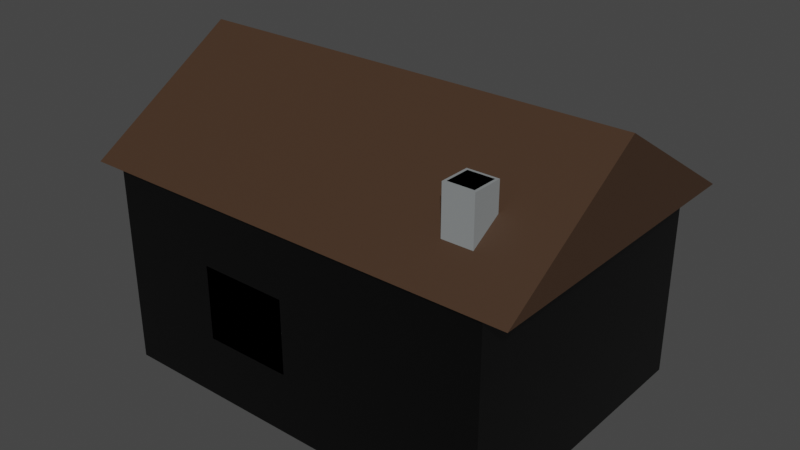 # Source: House.blend  (saved by Blender 2.83.19; exported with 4.5.12 LTS)
import bpy
from mathutils import Matrix  # noqa: F401  (used for matrix-valued properties, if any)

bpy.ops.wm.read_factory_settings(use_empty=True)
scene = bpy.context.scene
scene.name = 'Scene'

# ---- collections
col_collection = bpy.data.collections.new('Collection'); scene.collection.children.link(col_collection)

# ---- materials (node trees are filled in below, after node groups)
mat_playercolor = bpy.data.materials.new('PlayerColor')
mat_playercolor.alpha_threshold = 0.0
mat_playercolor.use_transparent_shadow = False
mat_playercolor.line_color = (0.0, 0.0, 0.0, 1.0)
mat_wood = bpy.data.materials.new('Wood')
mat_wood.use_transparent_shadow = False
mat_lightwood = bpy.data.materials.new('LightWood')
mat_lightwood.use_transparent_shadow = False
mat_glass = bpy.data.materials.new('Glass')
mat_glass.use_transparent_shadow = False
mat_stone = bpy.data.materials.new('Stone')
mat_stone.use_transparent_shadow = False
mat_blackchimney = bpy.data.materials.new('BlackChimney')
mat_blackchimney.use_transparent_shadow = False

# ---- material node trees
mat_playercolor.use_nodes = True; mat_playercolor.node_tree.nodes.clear()
_N = mat_playercolor.node_tree.nodes; _L = mat_playercolor.node_tree.links
n0 = _N.new('ShaderNodeOutputMaterial'); n0.name = 'Material Output'; n0.location = (300, 300)
n1 = _N.new('ShaderNodeBsdfPrincipled'); n1.name = 'Principled BSDF'; n1.location = (10, 300)
n1.distribution = 'GGX'
n1.subsurface_method = 'BURLEY'
n1.inputs[0].default_value = (0.0, 0.0, 0.0, 1.0)
n1.inputs[2].default_value = 0.4
n1.inputs[3].default_value = 1.45
n1.inputs[27].default_value = (0.0, 0.0, 0.0, 1.0)
n1.inputs[28].default_value = 1.0
_L.new(n1.outputs[0], n0.inputs[0])
n0.is_active_output = True
mat_wood.use_nodes = True; mat_wood.node_tree.nodes.clear()
_N = mat_wood.node_tree.nodes; _L = mat_wood.node_tree.links
n0 = _N.new('ShaderNodeBsdfPrincipled'); n0.name = 'Principled BSDF'; n0.location = (10, 300)
n0.distribution = 'GGX'
n0.subsurface_method = 'BURLEY'
n0.inputs[0].default_value = (0.05448, 0.02843, 0.01521, 1.0)
n0.inputs[3].default_value = 1.45
n0.inputs[27].default_value = (0.0, 0.0, 0.0, 1.0)
n0.inputs[28].default_value = 1.0
n1 = _N.new('ShaderNodeOutputMaterial'); n1.name = 'Material Output'; n1.location = (300, 300)
_L.new(n0.outputs[0], n1.inputs[0])
n1.is_active_output = True
mat_lightwood.use_nodes = True; mat_lightwood.node_tree.nodes.clear()
_N = mat_lightwood.node_tree.nodes; _L = mat_lightwood.node_tree.links
n0 = _N.new('ShaderNodeBsdfPrincipled'); n0.name = 'Principled BSDF'; n0.location = (10, 300)
n0.distribution = 'GGX'
n0.subsurface_method = 'BURLEY'
n0.inputs[0].default_value = (0.4678, 0.3278, 0.07227, 1.0)
n0.inputs[3].default_value = 1.45
n0.inputs[27].default_value = (0.0, 0.0, 0.0, 1.0)
n0.inputs[28].default_value = 1.0
n1 = _N.new('ShaderNodeOutputMaterial'); n1.name = 'Material Output'; n1.location = (300, 300)
_L.new(n0.outputs[0], n1.inputs[0])
n1.is_active_output = True
mat_glass.use_nodes = True; mat_glass.node_tree.nodes.clear()
_N = mat_glass.node_tree.nodes; _L = mat_glass.node_tree.links
n0 = _N.new('ShaderNodeBsdfPrincipled'); n0.name = 'Principled BSDF'; n0.location = (10, 300)
n0.distribution = 'GGX'
n0.subsurface_method = 'BURLEY'
n0.inputs[0].default_value = (0.8228, 0.8879, 0.9131, 1.0)
n0.inputs[3].default_value = 1.45
n0.inputs[27].default_value = (0.0, 0.0, 0.0, 1.0)
n0.inputs[28].default_value = 1.0
n1 = _N.new('ShaderNodeOutputMaterial'); n1.name = 'Material Output'; n1.location = (300, 300)
_L.new(n0.outputs[0], n1.inputs[0])
n1.is_active_output = True
mat_stone.use_nodes = True; mat_stone.node_tree.nodes.clear()
_N = mat_stone.node_tree.nodes; _L = mat_stone.node_tree.links
n0 = _N.new('ShaderNodeBsdfPrincipled'); n0.name = 'Principled BSDF'; n0.location = (10, 300)
n0.distribution = 'GGX'
n0.subsurface_method = 'BURLEY'
n0.inputs[0].default_value = (0.2462, 0.2623, 0.2664, 1.0)
n0.inputs[3].default_value = 1.45
n0.inputs[27].default_value = (0.0, 0.0, 0.0, 1.0)
n0.inputs[28].default_value = 1.0
n1 = _N.new('ShaderNodeOutputMaterial'); n1.name = 'Material Output'; n1.location = (300, 300)
_L.new(n0.outputs[0], n1.inputs[0])
n1.is_active_output = True
mat_blackchimney.use_nodes = True; mat_blackchimney.node_tree.nodes.clear()
_N = mat_blackchimney.node_tree.nodes; _L = mat_blackchimney.node_tree.links
n0 = _N.new('ShaderNodeBsdfPrincipled'); n0.name = 'Principled BSDF'; n0.location = (10, 300)
n0.distribution = 'GGX'
n0.subsurface_method = 'BURLEY'
n0.inputs[0].default_value = (0.009134, 0.009134, 0.009134, 1.0)
n0.inputs[3].default_value = 1.45
n0.inputs[27].default_value = (0.0, 0.0, 0.0, 1.0)
n0.inputs[28].default_value = 1.0
n1 = _N.new('ShaderNodeOutputMaterial'); n1.name = 'Material Output'; n1.location = (300, 300)
_L.new(n0.outputs[0], n1.inputs[0])
n1.is_active_output = True

# ---- world
world_world = bpy.data.worlds.new('World'); scene.world = world_world
world_world.use_nodes = True; world_world.node_tree.nodes.clear()
_N = world_world.node_tree.nodes; _L = world_world.node_tree.links
n0 = _N.new('ShaderNodeOutputWorld'); n0.name = 'World Output'; n0.location = (300, 300)
n1 = _N.new('ShaderNodeBackground'); n1.name = 'Background'; n1.location = (10, 300)
n1.inputs[0].default_value = (0.05088, 0.05088, 0.05088, 1.0)
_L.new(n1.outputs[0], n0.inputs[0])
n0.is_active_output = True
world_world.color = (0.05088, 0.05088, 0.05088)
world_world.use_sun_shadow = False
world_world.sun_shadow_jitter_overblur = 0.0

# ---- meshes
me_cube = bpy.data.meshes.new('Cube')
me_cube.from_pydata([(1.0, 1.0, 1.0), (1.0, 1.0, -1.0), (1.0, -1.0, 1.0), (1.0, -1.0, -1.0), (-1.0, 1.0, 1.0), (-1.0, 1.0, -1.0), (-1.0, -1.0, 1.0), (-1.0, -1.0, -1.0), (-1.125, -6.557e-08, 1.996), (1.125, 6.557e-08, 1.996), (-1.125, 1.039, 1.024), (1.125, 1.039, 1.024), (-1.125, -1.039, 1.024), (1.125, -1.039, 1.024), (-0.6875, 0.9998, -1.0), (-0.6875, 0.9998, 0.3), (-0.6875, 1.0, -1.0), (-0.6875, 1.0, 0.3), (-0.3125, 0.9998, -1.0), (-0.3125, 0.9998, 0.3), (-0.3125, 1.0, -1.0), (-0.3125, 1.0, 0.3), (0.3, 0.9998, -0.125), (0.3, 0.9998, 0.625), (0.3, 1.0, -0.125), (0.3, 1.0, 0.625), (0.6, 0.9998, -0.125), (0.6, 0.9998, 0.625), (0.6, 1.0, -0.125), (0.6, 1.0, 0.625), (-0.475, -1.0, -0.375), (-0.475, -1.0, 0.375), (-0.475, -0.9998, -0.375), (-0.475, -0.9998, 0.375), (-0.025, -1.0, -0.375), (-0.025, -1.0, 0.375), (-0.025, -0.9998, -0.375), (-0.025, -0.9998, 0.375), (0.675, -0.7667, 1.25), (0.675, -0.7667, 1.75), (0.675, -0.5667, 1.25), (0.675, -0.5667, 1.75), (0.825, -0.7667, 1.25), (0.825, -0.7667, 1.75), (0.825, -0.5667, 1.25), (0.825, -0.5667, 1.75), (0.6875, -0.75, 1.25), (0.6875, -0.75, 1.75), (0.6875, -0.5833, 1.25), (0.6875, -0.5833, 1.75), (0.8125, -0.75, 1.25), (0.8125, -0.75, 1.75), (0.8125, -0.5833, 1.25), (0.8125, -0.5833, 1.75)], [], [(0, 4, 6, 2), (3, 2, 6, 7), (7, 6, 4, 5), (5, 1, 3, 7), (1, 0, 2, 3), (5, 4, 0, 1), (8, 9, 11, 10), (10, 11, 13, 12), (11, 9, 13), (12, 13, 9, 8), (8, 10, 12), (14, 15, 17, 16), (16, 17, 21, 20), (20, 21, 19, 18), (18, 19, 15, 14), (16, 20, 18, 14), (21, 17, 15, 19), (22, 23, 25, 24), (24, 25, 29, 28), (28, 29, 27, 26), (26, 27, 23, 22), (24, 28, 26, 22), (29, 25, 23, 27), (30, 31, 33, 32), (32, 33, 37, 36), (36, 37, 35, 34), (34, 35, 31, 30), (32, 36, 34, 30), (37, 33, 31, 35), (38, 39, 41, 40), (40, 41, 45, 44), (44, 45, 43, 42), (42, 43, 39, 38), (40, 44, 42, 38), (45, 41, 39, 43), (46, 47, 49, 48), (48, 49, 53, 52), (52, 53, 51, 50), (50, 51, 47, 46), (48, 52, 50, 46), (53, 49, 47, 51)])
me_cube.polygons.foreach_set('material_index', [0, 0, 0, 0, 0, 0, 1, 1, 1, 1, 1, 2, 2, 2, 2, 2, 2, 3, 3, 3, 3, 3, 3, 3, 3, 3, 3, 3, 3, 4, 4, 4, 4, 4, 4, 5, 5, 5, 5, 5, 5])
_uv = me_cube.uv_layers.new(name='UVMap')
_uv.uv.foreach_set('vector', [0.625, 0.5, 0.875, 0.5, 0.875, 0.75, 0.625, 0.75, 0.375, 0.75, 0.625, 0.75, 0.625, 1.0, 0.375, 1.0, 0.375, 0.0, 0.625, 0.0, 0.625, 0.25, 0.375, 0.25, 0.125, 0.5, 0.375, 0.5, 0.375, 0.75, 0.125, 0.75, 0.375, 0.5, 0.625, 0.5, 0.625, 0.75, 0.375, 0.75, 0.375, 0.25, 0.625, 0.25, 0.625, 0.5, 0.375, 0.5, 1.0, 0.5, 1.0, 1.0, 0.6667, 1.0, 0.6667, 0.5, 0.6667, 0.5, 0.6667, 1.0, 0.3333, 1.0, 0.3333, 0.5, 0.4578, 0.13, 0.25, 0.49, 0.04215, 0.13, 0.3333, 0.5, 0.3333, 1.0, -5.96e-08, 1.0, -5.96e-08, 0.5, 0.75, 0.49, 0.9578, 0.13, 0.5422, 0.13, 0.375, 0.0, 0.625, 0.0, 0.625, 0.25, 0.375, 0.25, 0.375, 0.25, 0.625, 0.25, 0.625, 0.5, 0.375, 0.5, 0.375, 0.5, 0.625, 0.5, 0.625, 0.75, 0.375, 0.75, 0.375, 0.75, 0.625, 0.75, 0.625, 1.0, 0.375, 1.0, 0.125, 0.5, 0.375, 0.5, 0.375, 0.75, 0.125, 0.75, 0.625, 0.5, 0.875, 0.5, 0.875, 0.75, 0.625, 0.75, 0.375, 0.0, 0.625, 0.0, 0.625, 0.25, 0.375, 0.25, 0.375, 0.25, 0.625, 0.25, 0.625, 0.5, 0.375, 0.5, 0.375, 0.5, 0.625, 0.5, 0.625, 0.75, 0.375, 0.75, 0.375, 0.75, 0.625, 0.75, 0.625, 1.0, 0.375, 1.0, 0.125, 0.5, 0.375, 0.5, 0.375, 0.75, 0.125, 0.75, 0.625, 0.5, 0.875, 0.5, 0.875, 0.75, 0.625, 0.75, 0.375, 0.0, 0.625, 0.0, 0.625, 0.25, 0.375, 0.25, 0.375, 0.25, 0.625, 0.25, 0.625, 0.5, 0.375, 0.5, 0.375, 0.5, 0.625, 0.5, 0.625, 0.75, 0.375, 0.75, 0.375, 0.75, 0.625, 0.75, 0.625, 1.0, 0.375, 1.0, 0.125, 0.5, 0.375, 0.5, 0.375, 0.75, 0.125, 0.75, 0.625, 0.5, 0.875, 0.5, 0.875, 0.75, 0.625, 0.75, 0.375, 0.0, 0.625, 0.0, 0.625, 0.25, 0.375, 0.25, 0.375, 0.25, 0.625, 0.25, 0.625, 0.5, 0.375, 0.5, 0.375, 0.5, 0.625, 0.5, 0.625, 0.75, 0.375, 0.75, 0.375, 0.75, 0.625, 0.75, 0.625, 1.0, 0.375, 1.0, 0.125, 0.5, 0.375, 0.5, 0.375, 0.75, 0.125, 0.75, 0.625, 0.5, 0.875, 0.5, 0.875, 0.75, 0.625, 0.75, 0.375, 0.0, 0.625, 0.0, 0.625, 0.25, 0.375, 0.25, 0.375, 0.25, 0.625, 0.25, 0.625, 0.5, 0.375, 0.5, 0.375, 0.5, 0.625, 0.5, 0.625, 0.75, 0.375, 0.75, 0.375, 0.75, 0.625, 0.75, 0.625, 1.0, 0.375, 1.0, 0.125, 0.5, 0.375, 0.5, 0.375, 0.75, 0.125, 0.75, 0.625, 0.5, 0.875, 0.5, 0.875, 0.75, 0.625, 0.75])
me_cube.materials.append(mat_playercolor)
me_cube.materials.append(mat_wood)
me_cube.materials.append(mat_lightwood)
me_cube.materials.append(mat_glass)
me_cube.materials.append(mat_stone)
me_cube.materials.append(mat_blackchimney)
me_cube.use_remesh_preserve_volume = False
me_cube.use_remesh_preserve_attributes = False
me_cube.use_mirror_vertex_groups = False
me_cube.update()

# ---- objects
ob_house = bpy.data.objects.new('House', me_cube)

# ---- transforms, parenting, visibility, modifiers, constraints
ob_house.location = (0.0, -0.6495, 0.1)
ob_house.scale = (0.2, 0.15, 0.1)
ob_house.lock_rotations_4d = False
ob_house.empty_display_type = 'ARROWS'
ob_house.lineart.crease_threshold = 0.0

# ---- collection membership
col_collection.objects.link(ob_house)

# ---- scene / render settings (as saved in the file)
scene.frame_start = 1; scene.frame_end = 250; scene.frame_set(1)
scene.render.engine = 'BLENDER_EEVEE_NEXT'
scene.cycles.use_denoising = False
scene.cycles.samples = 128
scene.cycles.sampling_pattern = 'TABULATED_SOBOL'
scene.cycles.use_adaptive_sampling = False
scene.cycles.use_light_tree = False
scene.view_settings.view_transform = 'Filmic'
bpy.context.view_layer.update()

# ---- added for rendering (the .blend has no active camera and no usable light): camera, sun
cam_auto = bpy.data.cameras.new('AutoCamera')
cam_auto.lens = 50.0
cam_auto.sensor_width = 36.0
cam_auto.clip_end = 1000.0
ob_auto_camera = bpy.data.objects.new('AutoCamera', cam_auto)
scene.collection.objects.link(ob_auto_camera)
ob_auto_camera.location = (0.577403, -1.34238, 0.611722)
ob_auto_camera.rotation_euler = (1.09748, -7.21219e-08, 0.694738)
scene.camera = ob_auto_camera
light_auto_sun = bpy.data.lights.new('AutoSun', 'SUN')
light_auto_sun.energy = 3.0
light_auto_sun.angle = 0.0523599
ob_auto_sun = bpy.data.objects.new('AutoSun', light_auto_sun)
scene.collection.objects.link(ob_auto_sun)
ob_auto_sun.rotation_euler = (0.872665, 0.174533, 0.523599)
bpy.context.view_layer.update()
